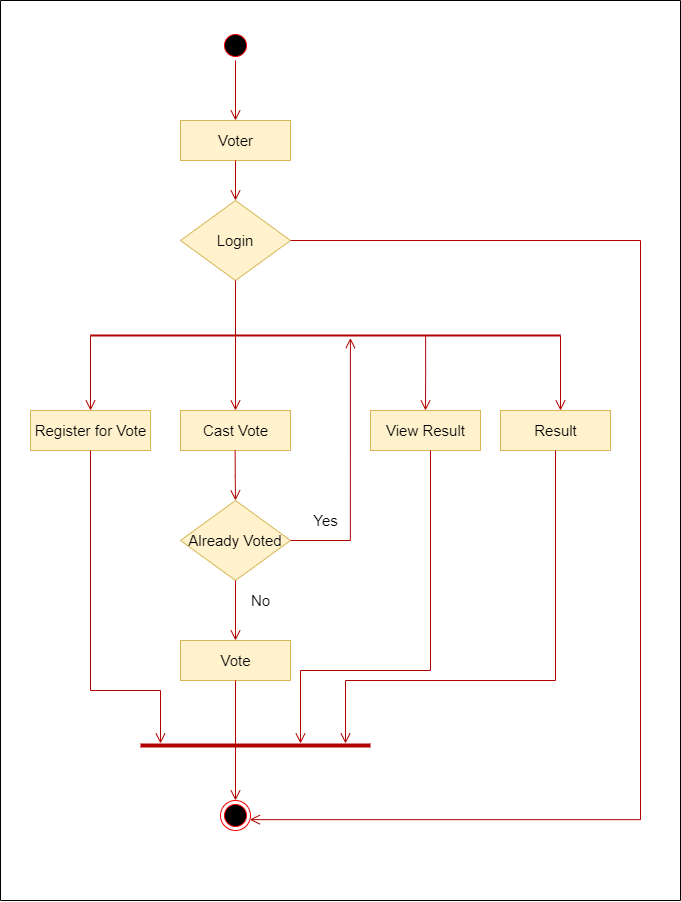

The diagram above was exported from draw.io. Its source (the exported page's mxGraphModel, read from the mxfile embedded in the PNG):
<mxGraphModel dx="1483" dy="916" grid="1" gridSize="10" guides="1" tooltips="1" connect="1" arrows="1" fold="1" page="1" pageScale="1" pageWidth="850" pageHeight="1100" math="0" shadow="0">
  <root>
    <mxCell id="0" />
    <mxCell id="1" parent="0" />
    <mxCell id="m2Z04XdZeUKRrvawOWmj-1" value="" style="ellipse;html=1;shape=startState;fillColor=#000000;strokeColor=#ff0000;" vertex="1" parent="1">
      <mxGeometry x="330" y="50" width="30" height="30" as="geometry" />
    </mxCell>
    <mxCell id="m2Z04XdZeUKRrvawOWmj-2" value="" style="edgeStyle=orthogonalEdgeStyle;html=1;verticalAlign=bottom;endArrow=open;endSize=8;strokeColor=#B20000;rounded=0;entryX=0.5;entryY=0;entryDx=0;entryDy=0;fillColor=#e51400;" edge="1" source="m2Z04XdZeUKRrvawOWmj-1" parent="1" target="m2Z04XdZeUKRrvawOWmj-3">
      <mxGeometry relative="1" as="geometry">
        <mxPoint x="345" y="130" as="targetPoint" />
      </mxGeometry>
    </mxCell>
    <mxCell id="m2Z04XdZeUKRrvawOWmj-3" value="&lt;font style=&quot;font-size: 15px&quot;&gt;Voter&lt;/font&gt;" style="html=1;fillColor=#fff2cc;strokeColor=#d6b656;" vertex="1" parent="1">
      <mxGeometry x="290" y="140" width="110" height="40" as="geometry" />
    </mxCell>
    <mxCell id="m2Z04XdZeUKRrvawOWmj-4" value="Login" style="rhombus;whiteSpace=wrap;html=1;fontSize=15;fillColor=#fff2cc;strokeColor=#d6b656;" vertex="1" parent="1">
      <mxGeometry x="290" y="220" width="110" height="80" as="geometry" />
    </mxCell>
    <mxCell id="m2Z04XdZeUKRrvawOWmj-5" value="" style="edgeStyle=orthogonalEdgeStyle;html=1;verticalAlign=bottom;endArrow=open;endSize=8;strokeColor=#B20000;rounded=0;entryX=0.5;entryY=0;entryDx=0;entryDy=0;exitX=0.5;exitY=1;exitDx=0;exitDy=0;fillColor=#e51400;" edge="1" parent="1" source="m2Z04XdZeUKRrvawOWmj-3" target="m2Z04XdZeUKRrvawOWmj-4">
      <mxGeometry relative="1" as="geometry">
        <mxPoint x="355" y="150" as="targetPoint" />
        <mxPoint x="355" y="90" as="sourcePoint" />
      </mxGeometry>
    </mxCell>
    <mxCell id="m2Z04XdZeUKRrvawOWmj-6" value="" style="endArrow=none;html=1;rounded=0;fontSize=15;exitX=1;exitY=0.5;exitDx=0;exitDy=0;fillColor=#e51400;strokeColor=#B20000;" edge="1" parent="1" source="m2Z04XdZeUKRrvawOWmj-4">
      <mxGeometry width="50" height="50" relative="1" as="geometry">
        <mxPoint x="400" y="550" as="sourcePoint" />
        <mxPoint x="750" y="260" as="targetPoint" />
      </mxGeometry>
    </mxCell>
    <mxCell id="m2Z04XdZeUKRrvawOWmj-8" value="" style="edgeStyle=orthogonalEdgeStyle;html=1;verticalAlign=bottom;endArrow=open;endSize=8;strokeColor=#B20000;rounded=0;exitX=0.5;exitY=1;exitDx=0;exitDy=0;entryX=0.5;entryY=0;entryDx=0;entryDy=0;fillColor=#e51400;" edge="1" parent="1" source="m2Z04XdZeUKRrvawOWmj-4" target="m2Z04XdZeUKRrvawOWmj-10">
      <mxGeometry relative="1" as="geometry">
        <mxPoint x="345" y="420" as="targetPoint" />
        <mxPoint x="355" y="90" as="sourcePoint" />
      </mxGeometry>
    </mxCell>
    <mxCell id="m2Z04XdZeUKRrvawOWmj-10" value="&lt;font style=&quot;font-size: 15px&quot;&gt;Cast Vote&lt;/font&gt;" style="html=1;fillColor=#fff2cc;strokeColor=#d6b656;" vertex="1" parent="1">
      <mxGeometry x="290" y="430" width="110" height="40" as="geometry" />
    </mxCell>
    <mxCell id="m2Z04XdZeUKRrvawOWmj-11" value="&lt;font style=&quot;font-size: 15px&quot;&gt;Register for Vote&lt;/font&gt;" style="html=1;fillColor=#fff2cc;strokeColor=#d6b656;" vertex="1" parent="1">
      <mxGeometry x="140" y="430" width="120" height="40" as="geometry" />
    </mxCell>
    <mxCell id="m2Z04XdZeUKRrvawOWmj-12" value="&lt;font style=&quot;font-size: 15px&quot;&gt;View Result&lt;/font&gt;" style="html=1;fillColor=#fff2cc;strokeColor=#d6b656;" vertex="1" parent="1">
      <mxGeometry x="480" y="430" width="110" height="40" as="geometry" />
    </mxCell>
    <mxCell id="m2Z04XdZeUKRrvawOWmj-13" value="&lt;font style=&quot;font-size: 15px&quot;&gt;Result&lt;/font&gt;" style="html=1;fillColor=#fff2cc;strokeColor=#d6b656;" vertex="1" parent="1">
      <mxGeometry x="610" y="430" width="110" height="40" as="geometry" />
    </mxCell>
    <mxCell id="m2Z04XdZeUKRrvawOWmj-15" value="" style="line;strokeWidth=2;html=1;fontSize=15;fillColor=#e51400;fontColor=#ffffff;strokeColor=#B20000;" vertex="1" parent="1">
      <mxGeometry x="200" y="350" width="470" height="10" as="geometry" />
    </mxCell>
    <mxCell id="m2Z04XdZeUKRrvawOWmj-18" value="" style="edgeStyle=orthogonalEdgeStyle;html=1;verticalAlign=bottom;endArrow=open;endSize=8;strokeColor=#B20000;rounded=0;entryX=0.5;entryY=0;entryDx=0;entryDy=0;fillColor=#e51400;" edge="1" parent="1" target="m2Z04XdZeUKRrvawOWmj-11">
      <mxGeometry relative="1" as="geometry">
        <mxPoint x="355" y="230" as="targetPoint" />
        <mxPoint x="200" y="355" as="sourcePoint" />
        <Array as="points">
          <mxPoint x="200" y="355" />
        </Array>
      </mxGeometry>
    </mxCell>
    <mxCell id="m2Z04XdZeUKRrvawOWmj-19" value="" style="edgeStyle=orthogonalEdgeStyle;html=1;verticalAlign=bottom;endArrow=open;endSize=8;strokeColor=#B20000;rounded=0;entryX=0.5;entryY=0;entryDx=0;entryDy=0;fillColor=#e51400;exitX=0.713;exitY=0.449;exitDx=0;exitDy=0;exitPerimeter=0;" edge="1" parent="1" source="m2Z04XdZeUKRrvawOWmj-15" target="m2Z04XdZeUKRrvawOWmj-12">
      <mxGeometry relative="1" as="geometry">
        <mxPoint x="210" y="440" as="targetPoint" />
        <mxPoint x="210" y="365" as="sourcePoint" />
        <Array as="points" />
      </mxGeometry>
    </mxCell>
    <mxCell id="m2Z04XdZeUKRrvawOWmj-20" value="" style="edgeStyle=orthogonalEdgeStyle;html=1;verticalAlign=bottom;endArrow=open;endSize=8;strokeColor=#B20000;rounded=0;fillColor=#e51400;exitX=1;exitY=0.5;exitDx=0;exitDy=0;exitPerimeter=0;" edge="1" parent="1" source="m2Z04XdZeUKRrvawOWmj-15">
      <mxGeometry relative="1" as="geometry">
        <mxPoint x="670" y="430" as="targetPoint" />
        <mxPoint x="615" y="370" as="sourcePoint" />
        <Array as="points">
          <mxPoint x="670" y="430" />
        </Array>
      </mxGeometry>
    </mxCell>
    <mxCell id="m2Z04XdZeUKRrvawOWmj-23" value="" style="edgeStyle=orthogonalEdgeStyle;html=1;verticalAlign=bottom;endArrow=open;endSize=8;strokeColor=#B20000;rounded=0;exitX=0.5;exitY=1;exitDx=0;exitDy=0;fillColor=#e51400;entryX=0.5;entryY=0;entryDx=0;entryDy=0;" edge="1" parent="1" target="m2Z04XdZeUKRrvawOWmj-24">
      <mxGeometry relative="1" as="geometry">
        <mxPoint x="345" y="520" as="targetPoint" />
        <mxPoint x="344.66" y="470.0000000000001" as="sourcePoint" />
        <Array as="points" />
      </mxGeometry>
    </mxCell>
    <mxCell id="m2Z04XdZeUKRrvawOWmj-24" value="Already Voted" style="rhombus;whiteSpace=wrap;html=1;fontSize=15;fillColor=#fff2cc;strokeColor=#d6b656;" vertex="1" parent="1">
      <mxGeometry x="290" y="520" width="110" height="80" as="geometry" />
    </mxCell>
    <mxCell id="m2Z04XdZeUKRrvawOWmj-26" value="" style="edgeStyle=orthogonalEdgeStyle;html=1;verticalAlign=bottom;endArrow=open;endSize=8;strokeColor=#B20000;rounded=0;fillColor=#e51400;exitX=1;exitY=0.5;exitDx=0;exitDy=0;entryX=0.553;entryY=0.759;entryDx=0;entryDy=0;entryPerimeter=0;" edge="1" parent="1" source="m2Z04XdZeUKRrvawOWmj-24" target="m2Z04XdZeUKRrvawOWmj-15">
      <mxGeometry relative="1" as="geometry">
        <mxPoint x="460" y="370" as="targetPoint" />
        <mxPoint x="210.0000000000001" y="364.9999999999999" as="sourcePoint" />
        <Array as="points">
          <mxPoint x="460" y="560" />
        </Array>
      </mxGeometry>
    </mxCell>
    <mxCell id="m2Z04XdZeUKRrvawOWmj-27" value="" style="edgeStyle=orthogonalEdgeStyle;html=1;verticalAlign=bottom;endArrow=open;endSize=8;strokeColor=#B20000;rounded=0;fillColor=#e51400;exitX=0.5;exitY=1;exitDx=0;exitDy=0;" edge="1" parent="1" source="m2Z04XdZeUKRrvawOWmj-24">
      <mxGeometry relative="1" as="geometry">
        <mxPoint x="345" y="660" as="targetPoint" />
        <mxPoint x="680" y="364.9999999999999" as="sourcePoint" />
        <Array as="points">
          <mxPoint x="345" y="650" />
          <mxPoint x="345" y="650" />
        </Array>
      </mxGeometry>
    </mxCell>
    <mxCell id="m2Z04XdZeUKRrvawOWmj-28" value="Yes" style="text;html=1;align=center;verticalAlign=middle;resizable=0;points=[];autosize=1;strokeColor=none;fillColor=none;fontSize=15;" vertex="1" parent="1">
      <mxGeometry x="415" y="530" width="40" height="20" as="geometry" />
    </mxCell>
    <mxCell id="m2Z04XdZeUKRrvawOWmj-29" value="No" style="text;html=1;align=center;verticalAlign=middle;resizable=0;points=[];autosize=1;strokeColor=none;fillColor=none;fontSize=15;" vertex="1" parent="1">
      <mxGeometry x="355" y="610" width="30" height="20" as="geometry" />
    </mxCell>
    <mxCell id="m2Z04XdZeUKRrvawOWmj-31" value="&lt;font style=&quot;font-size: 15px&quot;&gt;Vote&lt;/font&gt;" style="html=1;fillColor=#fff2cc;strokeColor=#d6b656;" vertex="1" parent="1">
      <mxGeometry x="290" y="660" width="110" height="40" as="geometry" />
    </mxCell>
    <mxCell id="m2Z04XdZeUKRrvawOWmj-34" value="" style="edgeStyle=orthogonalEdgeStyle;html=1;verticalAlign=bottom;endArrow=open;endSize=8;strokeColor=#B20000;rounded=0;fillColor=#e51400;exitX=0.5;exitY=1;exitDx=0;exitDy=0;entryX=0.5;entryY=0;entryDx=0;entryDy=0;" edge="1" parent="1" source="m2Z04XdZeUKRrvawOWmj-31" target="m2Z04XdZeUKRrvawOWmj-39">
      <mxGeometry relative="1" as="geometry">
        <mxPoint x="345" y="790" as="targetPoint" />
        <mxPoint x="355" y="610" as="sourcePoint" />
      </mxGeometry>
    </mxCell>
    <mxCell id="m2Z04XdZeUKRrvawOWmj-36" value="" style="edgeStyle=orthogonalEdgeStyle;html=1;verticalAlign=bottom;endArrow=open;endSize=8;strokeColor=#B20000;rounded=0;fillColor=#e51400;exitX=0.5;exitY=1;exitDx=0;exitDy=0;" edge="1" parent="1" source="m2Z04XdZeUKRrvawOWmj-11" target="m2Z04XdZeUKRrvawOWmj-35">
      <mxGeometry relative="1" as="geometry">
        <mxPoint x="250" y="720" as="targetPoint" />
        <mxPoint x="210.0000000000001" y="364.9999999999999" as="sourcePoint" />
        <Array as="points">
          <mxPoint x="200" y="710" />
          <mxPoint x="270" y="710" />
        </Array>
      </mxGeometry>
    </mxCell>
    <mxCell id="m2Z04XdZeUKRrvawOWmj-37" value="" style="edgeStyle=orthogonalEdgeStyle;html=1;verticalAlign=bottom;endArrow=open;endSize=8;strokeColor=#B20000;rounded=0;fillColor=#e51400;exitX=0.5;exitY=1;exitDx=0;exitDy=0;" edge="1" parent="1" target="m2Z04XdZeUKRrvawOWmj-35">
      <mxGeometry relative="1" as="geometry">
        <mxPoint x="410" y="760" as="targetPoint" />
        <mxPoint x="540.0000000000001" y="469.9999999999999" as="sourcePoint" />
        <Array as="points">
          <mxPoint x="540" y="690" />
          <mxPoint x="410" y="690" />
        </Array>
      </mxGeometry>
    </mxCell>
    <mxCell id="m2Z04XdZeUKRrvawOWmj-38" value="" style="edgeStyle=orthogonalEdgeStyle;html=1;verticalAlign=bottom;endArrow=open;endSize=8;strokeColor=#B20000;rounded=0;fillColor=#e51400;exitX=0.5;exitY=1;exitDx=0;exitDy=0;" edge="1" parent="1" source="m2Z04XdZeUKRrvawOWmj-13" target="m2Z04XdZeUKRrvawOWmj-35">
      <mxGeometry relative="1" as="geometry">
        <mxPoint x="455" y="750" as="targetPoint" />
        <mxPoint x="585" y="473.4999999999999" as="sourcePoint" />
        <Array as="points">
          <mxPoint x="665" y="700" />
          <mxPoint x="455" y="700" />
        </Array>
      </mxGeometry>
    </mxCell>
    <mxCell id="m2Z04XdZeUKRrvawOWmj-39" value="" style="ellipse;html=1;shape=endState;fillColor=#000000;strokeColor=#ff0000;fontSize=15;" vertex="1" parent="1">
      <mxGeometry x="330" y="820" width="30" height="30" as="geometry" />
    </mxCell>
    <mxCell id="m2Z04XdZeUKRrvawOWmj-44" value="" style="edgeStyle=orthogonalEdgeStyle;html=1;verticalAlign=bottom;endArrow=open;endSize=8;strokeColor=#B20000;rounded=0;fillColor=#e51400;entryX=0.978;entryY=0.638;entryDx=0;entryDy=0;entryPerimeter=0;" edge="1" parent="1" target="m2Z04XdZeUKRrvawOWmj-39">
      <mxGeometry relative="1" as="geometry">
        <mxPoint x="440" y="840" as="targetPoint" />
        <mxPoint x="750" y="260" as="sourcePoint" />
        <Array as="points">
          <mxPoint x="750" y="839" />
        </Array>
      </mxGeometry>
    </mxCell>
    <mxCell id="m2Z04XdZeUKRrvawOWmj-48" value="" style="swimlane;startSize=0;fontSize=15;" vertex="1" parent="1">
      <mxGeometry x="110" y="20" width="680" height="900" as="geometry" />
    </mxCell>
    <mxCell id="m2Z04XdZeUKRrvawOWmj-35" value="" style="line;strokeWidth=4;html=1;perimeter=backbonePerimeter;points=[];outlineConnect=0;fontSize=15;fillColor=#e51400;fontColor=#ffffff;strokeColor=#B20000;" vertex="1" parent="m2Z04XdZeUKRrvawOWmj-48">
      <mxGeometry x="140" y="740" width="230" height="10" as="geometry" />
    </mxCell>
  </root>
</mxGraphModel>